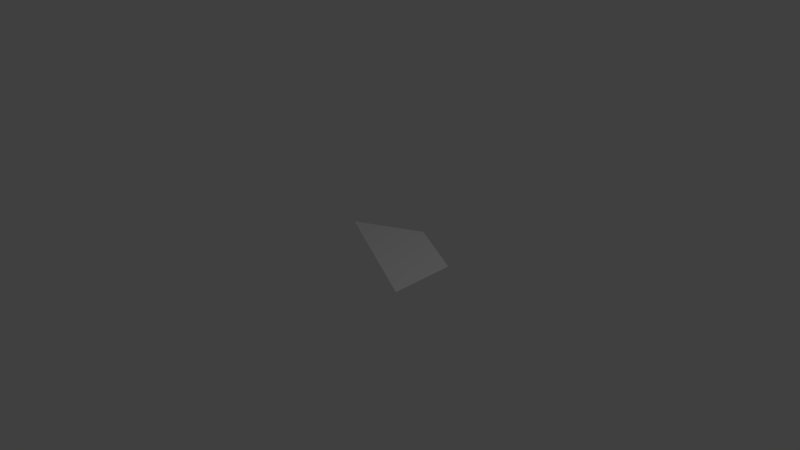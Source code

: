 # Source: honeycomb_edge_fixed_scale.blend  (saved by Blender 2.76.0; exported with 4.5.12 LTS)
import bpy
from mathutils import Matrix  # noqa: F401  (used for matrix-valued properties, if any)

bpy.ops.wm.read_factory_settings(use_empty=True)
scene = bpy.context.scene
scene.name = 'Scene'

# ---- collections
col_collection_1 = bpy.data.collections.new('Collection 1'); scene.collection.children.link(col_collection_1)

# ---- world
world_world = bpy.data.worlds.new('World'); scene.world = world_world
world_world.color = (0.05088, 0.05088, 0.05088)
world_world.use_sun_shadow = False
world_world.sun_shadow_jitter_overblur = 0.0
world_world.cycles.sampling_method = 'MANUAL'
world_world.cycles.sample_map_resolution = 256

# ---- cameras
cam_camera = bpy.data.cameras.new('Camera')
cam_camera.clip_end = 100.0
cam_camera.lens = 35.0
cam_camera.sensor_width = 32.0
cam_camera.sensor_height = 18.0
cam_camera.ortho_scale = 7.314
cam_camera.dof.focus_distance = 0.0
cam_camera.dof.aperture_fstop = 128.0

# ---- lights
light_lamp = bpy.data.lights.new('Lamp', 'POINT')
light_lamp.transmission_factor = 0.0
light_lamp.cutoff_distance = 30.0
light_lamp.energy = 100.0
light_lamp.shadow_buffer_clip_start = 1.001
light_lamp.shadow_soft_size = 0.1
light_lamp.shadow_maximum_resolution = 0.006
light_lamp.use_absolute_resolution = True
light_lamp.cycles.use_multiple_importance_sampling = False

# ---- meshes
me_circle = bpy.data.meshes.new('Circle')
me_circle.from_pydata([(-5.96e-10, 0.0, 0.0), (-5.96e-10, 1.0, 0.0), (-0.8963, 0.5, 0.0), (0.8963, -0.5, 0.0), (0.8963, 0.5, 0.0)], [], [(0, 1, 2), (0, 3, 4), (0, 4, 1)])
_uv = me_circle.uv_layers.new(name='UVMap')
_uv.uv.foreach_set('vector', [0.5, 0.4482, 0.9999, 0.4482, 0.75, 0.8963, 0.5, 0.4482, 0.25, 9.469e-05, 0.75, 9.466e-05, 0.5, 0.4482, 0.75, 9.466e-05, 0.9999, 0.4482])
me_circle.use_remesh_preserve_volume = False
me_circle.use_remesh_preserve_attributes = False
me_circle.use_mirror_vertex_groups = False
me_circle.update()

# ---- objects
ob_circle = bpy.data.objects.new('Circle', me_circle)
ob_lamp = bpy.data.objects.new('Lamp', light_lamp)
ob_camera = bpy.data.objects.new('Camera', cam_camera)

# ---- transforms, parenting, visibility, modifiers, constraints
ob_circle.location = (0.0, 0.0, 0.0)
ob_circle.scale = (1.0, 0.8973, 11.0)
ob_circle.lineart.crease_threshold = 0.0
ob_lamp.location = (4.076, 1.005, 5.904)
ob_lamp.rotation_euler = (0.6503, 0.05522, 1.866)
ob_lamp.lock_rotations_4d = False
ob_lamp.empty_display_type = 'ARROWS'
ob_lamp.color = (0.0, 0.0, 0.0, 0.0)
ob_lamp.lineart.crease_threshold = 0.0
ob_camera.location = (7.481, -6.508, 5.344)
ob_camera.rotation_euler = (1.109, 0.01082, 0.8149)
ob_camera.lock_rotations_4d = False
ob_camera.empty_display_type = 'ARROWS'
ob_camera.color = (0.0, 0.0, 0.0, 0.0)
ob_camera.display_type = 'WIRE'
ob_camera.lineart.crease_threshold = 0.0

# ---- collection membership
col_collection_1.objects.link(ob_circle)
col_collection_1.objects.link(ob_lamp)
col_collection_1.objects.link(ob_camera)

# ---- scene / render settings (as saved in the file)
scene.camera = ob_camera
scene.frame_start = 1; scene.frame_end = 250; scene.frame_set(1)
scene.render.engine = 'BLENDER_EEVEE_NEXT'
scene.render.resolution_percentage = 50
scene.render.dither_intensity = 0.0
scene.cycles.use_denoising = False
scene.cycles.samples = 10
scene.cycles.sampling_pattern = 'TABULATED_SOBOL'
scene.cycles.light_sampling_threshold = 0.0
scene.cycles.use_adaptive_sampling = False
scene.cycles.use_light_tree = False
scene.cycles.blur_glossy = 0.0
scene.cycles.pixel_filter_type = 'GAUSSIAN'
scene.cycles.sample_clamp_indirect = 0.0
scene.view_settings.view_transform = 'Standard'
bpy.context.view_layer.update()
